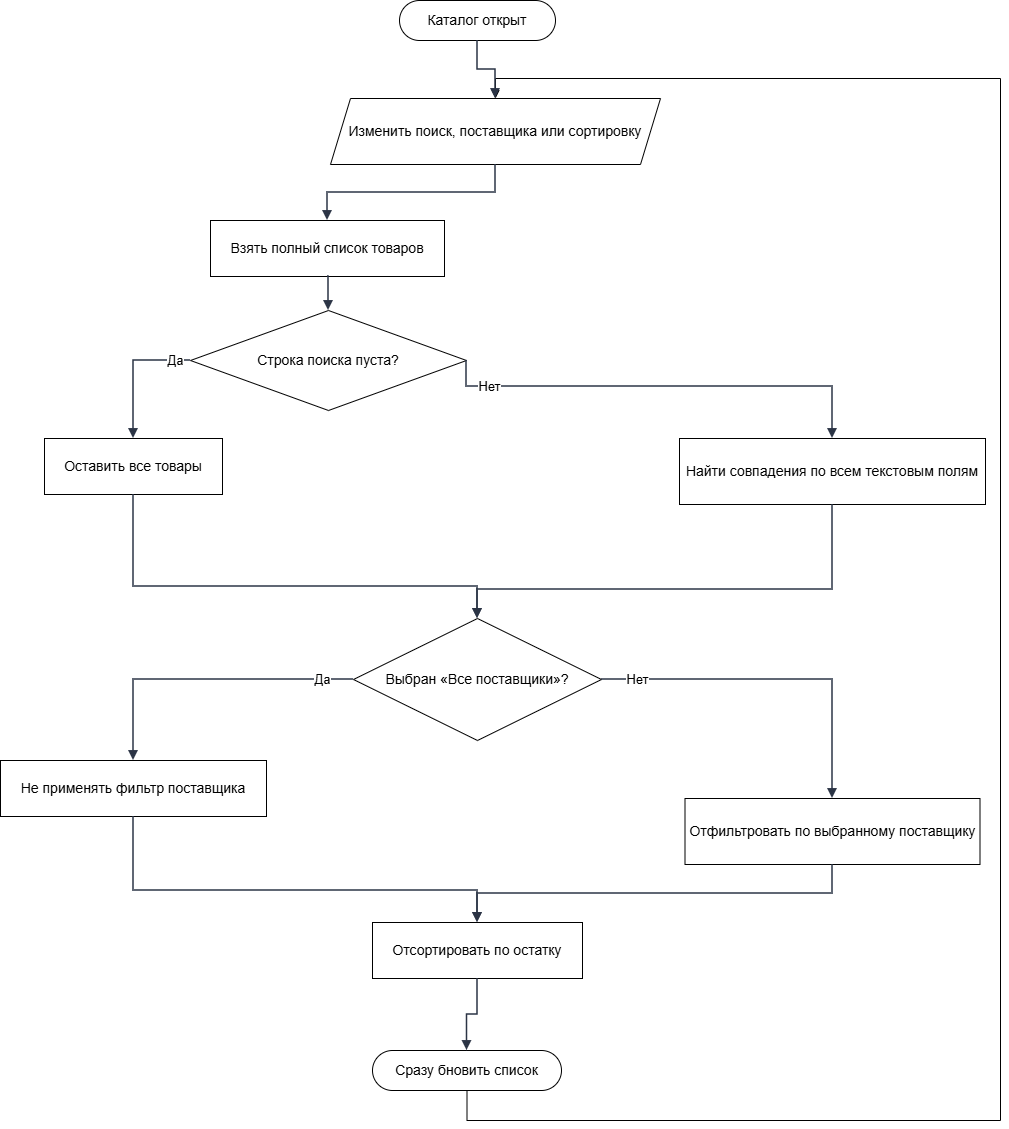

The diagram above was exported from draw.io. Its source (the exported page's mxGraphModel, read from the mxfile embedded in the PNG):
<mxGraphModel dx="1042" dy="660" grid="1" gridSize="10" guides="1" tooltips="1" connect="1" arrows="1" fold="1" page="1" pageScale="1" pageWidth="1056" pageHeight="1310" math="0" shadow="0">
  <root>
    <mxCell id="0" />
    <mxCell id="1" parent="0" />
    <mxCell id="n1" parent="1" style="rounded=1;whiteSpace=wrap;html=1;arcSize=50;fillColor=#ffffff;strokeColor=#000000;fontStyle=1;fontSize=14;" value="&lt;span style=&quot;font-weight: normal;&quot;&gt;Каталог открыт&lt;/span&gt;" vertex="1">
      <mxGeometry height="40" width="156" x="439" y="70" as="geometry" />
    </mxCell>
    <mxCell id="n2" parent="1" style="shape=parallelogram;perimeter=parallelogramPerimeter;whiteSpace=wrap;html=1;fixedSize=1;size=20;fillColor=#ffffff;strokeColor=#000000;fontSize=14;" value="Изменить поиск, поставщика или сортировку" vertex="1">
      <mxGeometry height="66" width="330" x="370" y="168" as="geometry" />
    </mxCell>
    <mxCell id="n3" parent="1" style="rounded=0;whiteSpace=wrap;html=1;fillColor=#ffffff;strokeColor=#000000;fontSize=14;" value="Взять полный список товаров" vertex="1">
      <mxGeometry height="56" width="234" x="250" y="290" as="geometry" />
    </mxCell>
    <mxCell id="n4" parent="1" style="rhombus;whiteSpace=wrap;html=1;fillColor=#ffffff;strokeColor=#000000;fontSize=14;" value="Строка поиска пуста?" vertex="1">
      <mxGeometry height="100" width="276" x="230" y="380" as="geometry" />
    </mxCell>
    <mxCell id="n5" parent="1" style="rounded=0;whiteSpace=wrap;html=1;fillColor=#ffffff;strokeColor=#000000;fontSize=14;" value="Оставить все товары" vertex="1">
      <mxGeometry height="56" width="178" x="84" y="508" as="geometry" />
    </mxCell>
    <mxCell id="n6" parent="1" style="rounded=0;whiteSpace=wrap;html=1;fillColor=#ffffff;strokeColor=#000000;fontSize=14;" value="Найти совпадения по всем текстовым полям" vertex="1">
      <mxGeometry height="66" width="306" x="719" y="508" as="geometry" />
    </mxCell>
    <mxCell id="n7" parent="1" style="rhombus;whiteSpace=wrap;html=1;fillColor=#ffffff;strokeColor=#000000;fontSize=14;" value="Выбран «Все поставщики»?" vertex="1">
      <mxGeometry height="122" width="248" x="393" y="688" as="geometry" />
    </mxCell>
    <mxCell id="n8" parent="1" style="rounded=0;whiteSpace=wrap;html=1;fillColor=#ffffff;strokeColor=#000000;fontSize=14;" value="Не применять фильтр поставщика" vertex="1">
      <mxGeometry height="56" width="266" x="40" y="830" as="geometry" />
    </mxCell>
    <mxCell id="n9" parent="1" style="rounded=0;whiteSpace=wrap;html=1;fillColor=#ffffff;strokeColor=#000000;fontSize=14;" value="Отфильтровать по выбранному поставщику" vertex="1">
      <mxGeometry height="66" width="295" x="724.5" y="868" as="geometry" />
    </mxCell>
    <mxCell id="n10" parent="1" style="rounded=0;whiteSpace=wrap;html=1;fillColor=#ffffff;strokeColor=#000000;fontSize=14;" value="Отсортировать по остатку" vertex="1">
      <mxGeometry height="56" width="210" x="412" y="992" as="geometry" />
    </mxCell>
    <mxCell id="TRfF7L9531lpqeLEBm-_-2" edge="1" parent="1" source="n12" style="edgeStyle=orthogonalEdgeStyle;rounded=0;orthogonalLoop=1;jettySize=auto;html=1;exitX=0.5;exitY=1;exitDx=0;exitDy=0;entryX=0.5;entryY=0;entryDx=0;entryDy=0;" target="n2">
      <mxGeometry relative="1" as="geometry">
        <Array as="points">
          <mxPoint x="507" y="1190" />
          <mxPoint x="1040" y="1190" />
          <mxPoint x="1040" y="148" />
          <mxPoint x="535" y="148" />
        </Array>
      </mxGeometry>
    </mxCell>
    <mxCell id="n12" parent="1" style="rounded=1;whiteSpace=wrap;html=1;arcSize=50;fillColor=#ffffff;strokeColor=#000000;fontStyle=1;fontSize=14;" value="&lt;span style=&quot;font-weight: 400;&quot;&gt;Сразу бновить список&lt;/span&gt;" vertex="1">
      <mxGeometry height="40" width="189" x="412" y="1120" as="geometry" />
    </mxCell>
    <mxCell id="e1" edge="1" parent="1" source="n1" style="edgeStyle=orthogonalEdgeStyle;rounded=0;orthogonalLoop=1;jettySize=auto;html=1;endArrow=block;endFill=1;strokeWidth=1.5;strokeColor=#2b3445;fontSize=13;labelBackgroundColor=#FFFFFF;exitX=0.5;exitY=1;exitDx=0;exitDy=0;exitPerimeter=0;entryX=0.5;entryY=0;entryDx=0;entryDy=0;entryPerimeter=0;" target="n2" value="">
      <mxGeometry relative="1" as="geometry" />
    </mxCell>
    <mxCell id="e2" edge="1" parent="1" source="n2" style="edgeStyle=orthogonalEdgeStyle;rounded=0;orthogonalLoop=1;jettySize=auto;html=1;endArrow=block;endFill=1;strokeWidth=1.5;strokeColor=#2b3445;fontSize=13;labelBackgroundColor=#FFFFFF;exitX=0.5;exitY=1;exitDx=0;exitDy=0;exitPerimeter=0;entryX=0.5;entryY=0;entryDx=0;entryDy=0;entryPerimeter=0;" target="n3" value="">
      <mxGeometry relative="1" as="geometry" />
    </mxCell>
    <mxCell id="e3" edge="1" parent="1" source="n3" style="edgeStyle=orthogonalEdgeStyle;rounded=0;orthogonalLoop=1;jettySize=auto;html=1;endArrow=block;endFill=1;strokeWidth=1.5;strokeColor=#2b3445;fontSize=13;labelBackgroundColor=#FFFFFF;exitX=0.5;exitY=1;exitDx=0;exitDy=0;exitPerimeter=0;entryX=0.5;entryY=0;entryDx=0;entryDy=0;entryPerimeter=0;" target="n4" value="">
      <mxGeometry relative="1" as="geometry" />
    </mxCell>
    <mxCell id="e4" edge="1" parent="1" source="n4" style="edgeStyle=orthogonalEdgeStyle;rounded=0;orthogonalLoop=1;jettySize=auto;html=1;endArrow=block;endFill=1;strokeWidth=1.5;strokeColor=#2b3445;fontSize=13;labelBackgroundColor=#FFFFFF;exitX=0;exitY=0.5;exitDx=0;exitDy=0;exitPerimeter=0;entryX=0.5;entryY=0;entryDx=0;entryDy=0;entryPerimeter=0;" target="n5" value="Да">
      <mxGeometry relative="1" x="-0.7743" as="geometry">
        <Array as="points">
          <mxPoint x="173" y="430" />
        </Array>
      </mxGeometry>
    </mxCell>
    <mxCell id="e5" edge="1" parent="1" source="n4" style="edgeStyle=orthogonalEdgeStyle;rounded=0;orthogonalLoop=1;jettySize=auto;html=1;endArrow=block;endFill=1;strokeWidth=1.5;strokeColor=#2b3445;fontSize=13;labelBackgroundColor=#FFFFFF;exitX=1;exitY=0.5;exitDx=0;exitDy=0;exitPerimeter=0;entryX=0.5;entryY=0;entryDx=0;entryDy=0;entryPerimeter=0;" target="n6" value="Нет">
      <mxGeometry relative="1" x="-0.7785" as="geometry">
        <Array as="points">
          <mxPoint x="872" y="456" />
        </Array>
      </mxGeometry>
    </mxCell>
    <mxCell id="e6" edge="1" parent="1" source="n5" style="edgeStyle=orthogonalEdgeStyle;rounded=0;orthogonalLoop=1;jettySize=auto;html=1;endArrow=block;endFill=1;strokeWidth=1.5;strokeColor=#2b3445;fontSize=13;labelBackgroundColor=#FFFFFF;exitX=0.5;exitY=1;exitDx=0;exitDy=0;exitPerimeter=0;entryX=0.5;entryY=0;entryDx=0;entryDy=0;entryPerimeter=0;" target="n7" value="">
      <mxGeometry relative="1" as="geometry">
        <Array as="points">
          <mxPoint x="173" y="656" />
          <mxPoint x="517" y="656" />
        </Array>
      </mxGeometry>
    </mxCell>
    <mxCell id="e7" edge="1" parent="1" source="n6" style="edgeStyle=orthogonalEdgeStyle;rounded=0;orthogonalLoop=1;jettySize=auto;html=1;endArrow=block;endFill=1;strokeWidth=1.5;strokeColor=#2b3445;fontSize=13;labelBackgroundColor=#FFFFFF;exitX=0.5;exitY=1;exitDx=0;exitDy=0;exitPerimeter=0;entryX=0.5;entryY=0;entryDx=0;entryDy=0;entryPerimeter=0;" target="n7" value="">
      <mxGeometry relative="1" as="geometry">
        <Array as="points">
          <mxPoint x="872" y="659" />
          <mxPoint x="517" y="659" />
        </Array>
      </mxGeometry>
    </mxCell>
    <mxCell id="e8" edge="1" parent="1" source="n7" style="edgeStyle=orthogonalEdgeStyle;rounded=0;orthogonalLoop=1;jettySize=auto;html=1;endArrow=block;endFill=1;strokeWidth=1.5;strokeColor=#2b3445;fontSize=13;labelBackgroundColor=#FFFFFF;exitX=0;exitY=0.5;exitDx=0;exitDy=0;exitPerimeter=0;entryX=0.5;entryY=0;entryDx=0;entryDy=0;entryPerimeter=0;" target="n8" value="Да">
      <mxGeometry relative="1" x="-0.7907" as="geometry">
        <Array as="points">
          <mxPoint x="173" y="749" />
        </Array>
      </mxGeometry>
    </mxCell>
    <mxCell id="e9" edge="1" parent="1" source="n7" style="edgeStyle=orthogonalEdgeStyle;rounded=0;orthogonalLoop=1;jettySize=auto;html=1;endArrow=block;endFill=1;strokeWidth=1.5;strokeColor=#2b3445;fontSize=13;labelBackgroundColor=#FFFFFF;exitX=1;exitY=0.5;exitDx=0;exitDy=0;exitPerimeter=0;entryX=0.5;entryY=0;entryDx=0;entryDy=0;entryPerimeter=0;" target="n9" value="Нет">
      <mxGeometry relative="1" x="-0.7943" as="geometry">
        <Array as="points">
          <mxPoint x="872" y="749" />
        </Array>
      </mxGeometry>
    </mxCell>
    <mxCell id="e10" edge="1" parent="1" source="n8" style="edgeStyle=orthogonalEdgeStyle;rounded=0;orthogonalLoop=1;jettySize=auto;html=1;endArrow=block;endFill=1;strokeWidth=1.5;strokeColor=#2b3445;fontSize=13;labelBackgroundColor=#FFFFFF;exitX=0.5;exitY=1;exitDx=0;exitDy=0;exitPerimeter=0;entryX=0.5;entryY=0;entryDx=0;entryDy=0;entryPerimeter=0;" target="n10" value="">
      <mxGeometry relative="1" as="geometry">
        <Array as="points">
          <mxPoint x="173" y="960" />
          <mxPoint x="517" y="960" />
        </Array>
      </mxGeometry>
    </mxCell>
    <mxCell id="e11" edge="1" parent="1" source="n9" style="edgeStyle=orthogonalEdgeStyle;rounded=0;orthogonalLoop=1;jettySize=auto;html=1;endArrow=block;endFill=1;strokeWidth=1.5;strokeColor=#2b3445;fontSize=13;labelBackgroundColor=#FFFFFF;exitX=0.5;exitY=1;exitDx=0;exitDy=0;exitPerimeter=0;entryX=0.5;entryY=0;entryDx=0;entryDy=0;entryPerimeter=0;" target="n10" value="">
      <mxGeometry relative="1" as="geometry">
        <Array as="points">
          <mxPoint x="872" y="963" />
          <mxPoint x="517" y="963" />
        </Array>
      </mxGeometry>
    </mxCell>
    <mxCell id="e12" edge="1" parent="1" source="n10" style="edgeStyle=orthogonalEdgeStyle;rounded=0;orthogonalLoop=1;jettySize=auto;html=1;endArrow=block;endFill=1;strokeWidth=1.5;strokeColor=#2b3445;fontSize=13;labelBackgroundColor=#FFFFFF;exitX=0.5;exitY=1;exitDx=0;exitDy=0;exitPerimeter=0;entryX=0.5;entryY=0;entryDx=0;entryDy=0;" target="n12" value="">
      <mxGeometry relative="1" as="geometry">
        <mxPoint x="517" y="1106" as="targetPoint" />
      </mxGeometry>
    </mxCell>
  </root>
</mxGraphModel>